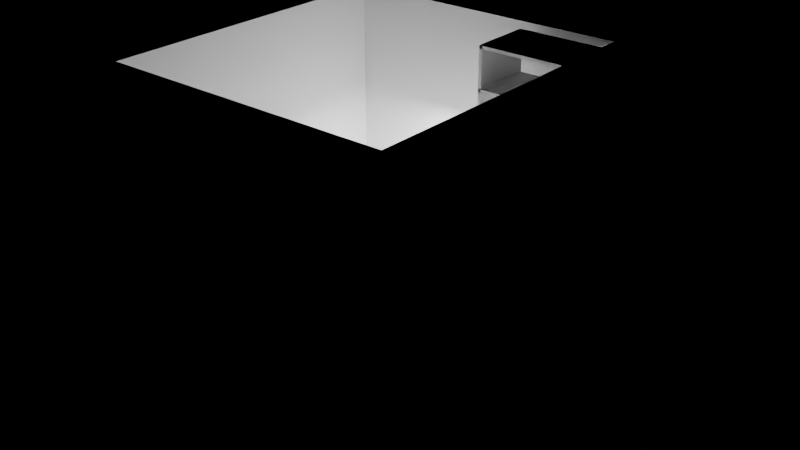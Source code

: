 # Source: e2363_after.blend  (saved by Blender 5.2.44; exported with 4.5.12 LTS)
import bpy
from mathutils import Matrix  # noqa: F401  (used for matrix-valued properties, if any)

bpy.ops.wm.read_factory_settings(use_empty=True)
scene = bpy.context.scene
scene.name = 'Scene'

# ---- materials (node trees are filled in below, after node groups)
mat_muro_pintura = bpy.data.materials.new('Muro_Pintura')
mat_parquet = bpy.data.materials.new('Parquet')
mat_madera_roble = bpy.data.materials.new('Madera_Roble')
mat_cuero = bpy.data.materials.new('Cuero')

# ---- material node trees
mat_muro_pintura.use_nodes = True; mat_muro_pintura.node_tree.nodes.clear()
_N = mat_muro_pintura.node_tree.nodes; _L = mat_muro_pintura.node_tree.links
n0 = _N.new('ShaderNodeBsdfPrincipled'); n0.name = 'Principled BSDF'; n0.location = (-200, 100)
n0.inputs[3].default_value = 1.45
n0.inputs[10].default_value = 0.005
n1 = _N.new('ShaderNodeOutputMaterial'); n1.name = 'Material Output'; n1.location = (200, 100)
_L.new(n0.outputs[0], n1.inputs[0])
n1.is_active_output = True
mat_parquet.use_nodes = True; mat_parquet.node_tree.nodes.clear()
_N = mat_parquet.node_tree.nodes; _L = mat_parquet.node_tree.links
n0 = _N.new('ShaderNodeBsdfPrincipled'); n0.name = 'Principled BSDF'; n0.location = (-200, 100)
n0.inputs[3].default_value = 1.45
n0.inputs[10].default_value = 0.005
n1 = _N.new('ShaderNodeOutputMaterial'); n1.name = 'Material Output'; n1.location = (200, 100)
_L.new(n0.outputs[0], n1.inputs[0])
n1.is_active_output = True
mat_madera_roble.use_nodes = True; mat_madera_roble.node_tree.nodes.clear()
_N = mat_madera_roble.node_tree.nodes; _L = mat_madera_roble.node_tree.links
n0 = _N.new('ShaderNodeBsdfPrincipled'); n0.name = 'Principled BSDF'; n0.location = (-200, 100)
n0.inputs[3].default_value = 1.45
n0.inputs[10].default_value = 0.005
n1 = _N.new('ShaderNodeOutputMaterial'); n1.name = 'Material Output'; n1.location = (200, 100)
_L.new(n0.outputs[0], n1.inputs[0])
n1.is_active_output = True
mat_cuero.use_nodes = True; mat_cuero.node_tree.nodes.clear()
_N = mat_cuero.node_tree.nodes; _L = mat_cuero.node_tree.links
n0 = _N.new('ShaderNodeBsdfPrincipled'); n0.name = 'Principled BSDF'; n0.location = (-200, 100)
n0.inputs[3].default_value = 1.45
n0.inputs[10].default_value = 0.005
n1 = _N.new('ShaderNodeOutputMaterial'); n1.name = 'Material Output'; n1.location = (200, 100)
_L.new(n0.outputs[0], n1.inputs[0])
n1.is_active_output = True

# ---- lights
light_luz_escritorio = bpy.data.lights.new('Luz_Escritorio', 'AREA')
light_luz_escritorio.energy = 80.0
light_luz_escritorio.shadow_soft_size = 0.25

# ---- meshes
me_oficina_muro_sur_cuerpo_mesh = bpy.data.meshes.new('Oficina_Muro_Sur_Cuerpo_mesh')
me_oficina_muro_sur_cuerpo_mesh.from_pydata([(0.0, 0.0, 0.0), (3.2, 0.0, 0.0), (3.2, 0.2, 0.0), (0.0, 0.2, 0.0), (0.0, 0.0, 2.8), (3.2, 0.0, 2.8), (3.2, 0.2, 2.8), (0.0, 0.2, 2.8)], [], [(0, 1, 2, 3), (4, 5, 6, 7), (0, 1, 5, 4), (1, 2, 6, 5), (2, 3, 7, 6), (3, 0, 4, 7)])
me_oficina_muro_sur_cuerpo_mesh.materials.append(mat_muro_pintura)
me_oficina_muro_sur_cuerpo_mesh.update()
me_oficina_muro_norte_cuerpo_mesh = bpy.data.meshes.new('Oficina_Muro_Norte_Cuerpo_mesh')
me_oficina_muro_norte_cuerpo_mesh.from_pydata([(0.0, 0.0, 0.0), (3.2, 0.0, 0.0), (3.2, 0.2, 0.0), (0.0, 0.2, 0.0), (0.0, 0.0, 2.8), (3.2, 0.0, 2.8), (3.2, 0.2, 2.8), (0.0, 0.2, 2.8)], [], [(0, 1, 2, 3), (4, 5, 6, 7), (0, 1, 5, 4), (1, 2, 6, 5), (2, 3, 7, 6), (3, 0, 4, 7)])
me_oficina_muro_norte_cuerpo_mesh.materials.append(mat_muro_pintura)
me_oficina_muro_norte_cuerpo_mesh.update()
me_oficina_muro_oeste_cuerpo_mesh = bpy.data.meshes.new('Oficina_Muro_Oeste_Cuerpo_mesh')
me_oficina_muro_oeste_cuerpo_mesh.from_pydata([(0.0, 0.0, 0.0), (3.0, 0.0, 0.0), (3.0, 0.2, 0.0), (0.0, 0.2, 0.0), (0.0, 0.0, 2.8), (3.0, 0.0, 2.8), (3.0, 0.2, 2.8), (0.0, 0.2, 2.8)], [], [(0, 1, 2, 3), (4, 5, 6, 7), (0, 1, 5, 4), (1, 2, 6, 5), (2, 3, 7, 6), (3, 0, 4, 7)])
me_oficina_muro_oeste_cuerpo_mesh.materials.append(mat_muro_pintura)
me_oficina_muro_oeste_cuerpo_mesh.update()
me_oficina_muro_este_cuerpo_mesh = bpy.data.meshes.new('Oficina_Muro_Este_Cuerpo_mesh')
me_oficina_muro_este_cuerpo_mesh.from_pydata([(0.0, 0.0, 0.0), (3.0, 0.0, 0.0), (3.0, 0.2, 0.0), (0.0, 0.2, 0.0), (0.0, 0.0, 2.8), (3.0, 0.0, 2.8), (3.0, 0.2, 2.8), (0.0, 0.2, 2.8)], [], [(0, 1, 2, 3), (4, 5, 6, 7), (0, 1, 5, 4), (1, 2, 6, 5), (2, 3, 7, 6), (3, 0, 4, 7)])
me_oficina_muro_este_cuerpo_mesh.materials.append(mat_muro_pintura)
me_oficina_muro_este_cuerpo_mesh.update()
me_oficina_suelo_mesh = bpy.data.meshes.new('Oficina_Suelo_mesh')
me_oficina_suelo_mesh.from_pydata([(0.0, 0.0, 0.0), (2.8, 0.0, 0.0), (2.8, 3.0, 0.0), (0.0, 3.0, 0.0), (0.0, 0.0, 0.2), (2.8, 0.0, 0.2), (2.8, 3.0, 0.2), (0.0, 3.0, 0.2)], [], [(0, 3, 2, 1), (4, 5, 6, 7), (2, 3, 7, 6), (0, 1, 5, 4), (1, 2, 6, 5), (3, 0, 4, 7)])
me_oficina_suelo_mesh.materials.append(mat_parquet)
me_oficina_suelo_mesh.update()
me_cube = bpy.data.meshes.new('Cube')
me_cube.from_pydata([(1.0, -4.0, -1.0), (-1.0, -1.0, -1.0), (-1.0, -1.0, 1.0), (1.0, -4.0, 1.0), (1.0, -1.431e-06, -1.0), (-1.0, 1.0, -1.0), (1.0, -1.431e-06, 1.0), (-1.0, 1.0, 1.0), (1.0, -1.0, -1.0), (1.6, -4.0, -1.0), (1.0, -1.0, 1.0), (1.6, -4.0, 1.0), (1.0, 1.0, -1.0), (1.6, -1.431e-06, -1.0), (1.0, 1.0, 1.0), (1.6, -1.431e-06, 1.0), (1.0, -1.431e-06, 1.0), (1.0, -1.431e-06, -1.0), (1.0, -1.0, 1.0), (1.0, -1.0, -1.0)], [], [(1, 2, 7, 5), (5, 7, 14, 12), (17, 12, 14, 16), (2, 1, 19, 18), (19, 1, 5, 12, 17, 4), (4, 17, 8, 19), (16, 14, 7, 2, 18, 6), (6, 18, 10, 16), (0, 3, 18, 19), (16, 15, 13, 17), (13, 15, 11, 9), (9, 11, 3, 0), (17, 13, 9, 0, 19, 8), (16, 10, 18, 3, 11, 15)])
_uv = me_cube.uv_layers.new(name='UVMap')
_uv.uv.foreach_set('vector', [0.375, 0.0, 0.625, 0.0, 0.625, 0.25, 0.375, 0.25, 0.375, 0.25, 0.625, 0.25, 0.625, 0.5, 0.375, 0.5, 0.375, 0.625, 0.375, 0.5, 0.625, 0.5, 0.625, 0.625, 0.625, 1.0, 0.375, 1.0, 0.375, 0.75, 0.625, 0.75, 0.375, 0.75, 0.125, 0.75, 0.125, 0.5, 0.375, 0.5, 0.375, 0.625, 0.375, 0.625, 0.375, 0.625, 0.375, 0.625, 0.375, 0.75, 0.375, 0.75, 0.625, 0.625, 0.625, 0.5, 0.875, 0.5, 0.875, 0.75, 0.625, 0.75, 0.625, 0.625, 0.625, 0.625, 0.625, 0.75, 0.625, 0.75, 0.625, 0.625, 0.375, 0.0, 0.625, 0.0, 0.625, 0.1875, 0.375, 0.1875, 0.625, 0.25, 0.625, 0.5, 0.375, 0.5, 0.375, 0.25, 0.375, 0.5, 0.625, 0.5, 0.625, 0.75, 0.375, 0.75, 0.375, 0.75, 0.625, 0.75, 0.625, 1.0, 0.375, 1.0, 0.125, 0.5, 0.375, 0.5, 0.375, 0.75, 0.125, 0.75, 0.125, 0.5625, 0.125, 0.5625, 0.875, 0.5, 0.875, 0.5625, 0.875, 0.5625, 0.875, 0.75, 0.625, 0.75, 0.625, 0.5])
me_cube.materials.append(mat_madera_roble)
me_cube.update()
me_cube_002 = bpy.data.meshes.new('Cube.002')
me_cube_002.from_pydata([(-1.0, -1.0, -1.0), (-1.0, -1.0, 1.0), (-1.0, 1.0, -1.0), (-1.0, 1.0, 1.0), (1.0, -1.0, -1.0), (1.0, -1.0, 1.0), (1.0, 1.0, -1.0), (1.0, 1.0, 1.0)], [], [(0, 1, 3, 2), (2, 3, 7, 6), (6, 7, 5, 4), (4, 5, 1, 0), (2, 6, 4, 0), (7, 3, 1, 5)])
_uv = me_cube_002.uv_layers.new(name='UVMap')
_uv.uv.foreach_set('vector', [0.375, 0.0, 0.625, 0.0, 0.625, 0.25, 0.375, 0.25, 0.375, 0.25, 0.625, 0.25, 0.625, 0.5, 0.375, 0.5, 0.375, 0.5, 0.625, 0.5, 0.625, 0.75, 0.375, 0.75, 0.375, 0.75, 0.625, 0.75, 0.625, 1.0, 0.375, 1.0, 0.125, 0.5, 0.375, 0.5, 0.375, 0.75, 0.125, 0.75, 0.625, 0.5, 0.875, 0.5, 0.875, 0.75, 0.625, 0.75])
me_cube_002.materials.append(mat_madera_roble)
me_cube_002.update()
me_cube_003 = bpy.data.meshes.new('Cube.003')
me_cube_003.from_pydata([(-1.0, -1.0, -1.0), (-1.0, -1.0, 1.0), (-1.0, 1.0, -1.0), (-1.0, 1.0, 1.0), (1.0, -1.0, -1.0), (1.0, -1.0, 1.0), (1.0, 1.0, -1.0), (1.0, 1.0, 1.0)], [], [(0, 1, 3, 2), (2, 3, 7, 6), (6, 7, 5, 4), (4, 5, 1, 0), (2, 6, 4, 0), (7, 3, 1, 5)])
_uv = me_cube_003.uv_layers.new(name='UVMap')
_uv.uv.foreach_set('vector', [0.375, 0.0, 0.625, 0.0, 0.625, 0.25, 0.375, 0.25, 0.375, 0.25, 0.625, 0.25, 0.625, 0.5, 0.375, 0.5, 0.375, 0.5, 0.625, 0.5, 0.625, 0.75, 0.375, 0.75, 0.375, 0.75, 0.625, 0.75, 0.625, 1.0, 0.375, 1.0, 0.125, 0.5, 0.375, 0.5, 0.375, 0.75, 0.125, 0.75, 0.625, 0.5, 0.875, 0.5, 0.875, 0.75, 0.625, 0.75])
me_cube_003.materials.append(mat_madera_roble)
me_cube_003.update()
me_cube_004 = bpy.data.meshes.new('Cube.004')
me_cube_004.from_pydata([(-1.0, -1.0, -1.0), (-1.0, -1.0, 1.0), (-1.0, 1.0, -1.0), (-1.0, 1.0, 1.0), (1.0, -1.0, -1.0), (1.0, -1.0, 1.0), (1.0, 1.0, -1.0), (1.0, 1.0, 1.0)], [], [(0, 1, 3, 2), (2, 3, 7, 6), (6, 7, 5, 4), (4, 5, 1, 0), (2, 6, 4, 0), (7, 3, 1, 5)])
_uv = me_cube_004.uv_layers.new(name='UVMap')
_uv.uv.foreach_set('vector', [0.375, 0.0, 0.625, 0.0, 0.625, 0.25, 0.375, 0.25, 0.375, 0.25, 0.625, 0.25, 0.625, 0.5, 0.375, 0.5, 0.375, 0.5, 0.625, 0.5, 0.625, 0.75, 0.375, 0.75, 0.375, 0.75, 0.625, 0.75, 0.625, 1.0, 0.375, 1.0, 0.125, 0.5, 0.375, 0.5, 0.375, 0.75, 0.125, 0.75, 0.625, 0.5, 0.875, 0.5, 0.875, 0.75, 0.625, 0.75])
me_cube_004.materials.append(mat_madera_roble)
me_cube_004.update()
me_cube_005 = bpy.data.meshes.new('Cube.005')
me_cube_005.from_pydata([(-1.0, -1.0, -1.0), (-1.0, -1.0, 1.0), (-1.0, 1.0, -1.0), (-1.0, 1.0, 1.0), (1.0, -1.0, -1.0), (1.0, -1.0, 1.0), (1.0, 1.0, -1.0), (1.0, 1.0, 1.0)], [], [(0, 1, 3, 2), (2, 3, 7, 6), (6, 7, 5, 4), (4, 5, 1, 0), (2, 6, 4, 0), (7, 3, 1, 5)])
_uv = me_cube_005.uv_layers.new(name='UVMap')
_uv.uv.foreach_set('vector', [0.375, 0.0, 0.625, 0.0, 0.625, 0.25, 0.375, 0.25, 0.375, 0.25, 0.625, 0.25, 0.625, 0.5, 0.375, 0.5, 0.375, 0.5, 0.625, 0.5, 0.625, 0.75, 0.375, 0.75, 0.375, 0.75, 0.625, 0.75, 0.625, 1.0, 0.375, 1.0, 0.125, 0.5, 0.375, 0.5, 0.375, 0.75, 0.125, 0.75, 0.625, 0.5, 0.875, 0.5, 0.875, 0.75, 0.625, 0.75])
me_cube_005.materials.append(mat_madera_roble)
me_cube_005.update()
me_cube_006 = bpy.data.meshes.new('Cube.006')
me_cube_006.from_pydata([(-1.0, -1.0, -1.0), (-1.0, -1.0, 1.0), (-1.0, 1.0, -1.0), (-1.0, 1.0, 1.0), (1.0, -1.0, -1.0), (1.0, -1.0, 1.0), (1.0, 1.0, -1.0), (1.0, 1.0, 1.0)], [], [(0, 1, 3, 2), (2, 3, 7, 6), (6, 7, 5, 4), (4, 5, 1, 0), (2, 6, 4, 0), (7, 3, 1, 5)])
_uv = me_cube_006.uv_layers.new(name='UVMap')
_uv.uv.foreach_set('vector', [0.375, 0.0, 0.625, 0.0, 0.625, 0.25, 0.375, 0.25, 0.375, 0.25, 0.625, 0.25, 0.625, 0.5, 0.375, 0.5, 0.375, 0.5, 0.625, 0.5, 0.625, 0.75, 0.375, 0.75, 0.375, 0.75, 0.625, 0.75, 0.625, 1.0, 0.375, 1.0, 0.125, 0.5, 0.375, 0.5, 0.375, 0.75, 0.125, 0.75, 0.625, 0.5, 0.875, 0.5, 0.875, 0.75, 0.625, 0.75])
me_cube_006.materials.append(mat_madera_roble)
me_cube_006.update()
me_cube_007 = bpy.data.meshes.new('Cube.007')
me_cube_007.from_pydata([(-1.0, -1.0, -1.0), (-1.0, -1.0, 1.0), (-1.0, 1.0, -1.0), (-1.0, 1.0, 1.0), (1.0, -1.0, -1.0), (1.0, -1.0, 1.0), (1.0, 1.0, -1.0), (1.0, 1.0, 1.0)], [], [(0, 1, 3, 2), (2, 3, 7, 6), (6, 7, 5, 4), (4, 5, 1, 0), (2, 6, 4, 0), (7, 3, 1, 5)])
_uv = me_cube_007.uv_layers.new(name='UVMap')
_uv.uv.foreach_set('vector', [0.375, 0.0, 0.625, 0.0, 0.625, 0.25, 0.375, 0.25, 0.375, 0.25, 0.625, 0.25, 0.625, 0.5, 0.375, 0.5, 0.375, 0.5, 0.625, 0.5, 0.625, 0.75, 0.375, 0.75, 0.375, 0.75, 0.625, 0.75, 0.625, 1.0, 0.375, 1.0, 0.125, 0.5, 0.375, 0.5, 0.375, 0.75, 0.125, 0.75, 0.625, 0.5, 0.875, 0.5, 0.875, 0.75, 0.625, 0.75])
me_cube_007.materials.append(mat_madera_roble)
me_cube_007.update()
me_cube_008 = bpy.data.meshes.new('Cube.008')
me_cube_008.from_pydata([(-1.0, -1.0, -1.0), (-1.0, -1.0, 1.0), (-1.0, 1.0, -1.0), (-1.0, 1.0, 1.0), (1.0, -1.0, -1.0), (1.0, -1.0, 1.0), (1.0, 1.0, -1.0), (1.0, 1.0, 1.0)], [], [(0, 1, 3, 2), (2, 3, 7, 6), (6, 7, 5, 4), (4, 5, 1, 0), (2, 6, 4, 0), (7, 3, 1, 5)])
_uv = me_cube_008.uv_layers.new(name='UVMap')
_uv.uv.foreach_set('vector', [0.375, 0.0, 0.625, 0.0, 0.625, 0.25, 0.375, 0.25, 0.375, 0.25, 0.625, 0.25, 0.625, 0.5, 0.375, 0.5, 0.375, 0.5, 0.625, 0.5, 0.625, 0.75, 0.375, 0.75, 0.375, 0.75, 0.625, 0.75, 0.625, 1.0, 0.375, 1.0, 0.125, 0.5, 0.375, 0.5, 0.375, 0.75, 0.125, 0.75, 0.625, 0.5, 0.875, 0.5, 0.875, 0.75, 0.625, 0.75])
me_cube_008.materials.append(mat_madera_roble)
me_cube_008.update()
me_silla_oficina_pata_mesh = bpy.data.meshes.new('Silla_Oficina_Pata_mesh')
me_silla_oficina_pata_mesh.from_pydata([(0.0, 0.0, 0.0), (0.03, 0.0, 0.0), (0.03, 0.03, 0.0), (0.0, 0.03, 0.0), (0.0, 0.0, 0.45), (0.03, 0.0, 0.45), (0.03, 0.03, 0.45), (0.0, 0.03, 0.45)], [], [(0, 1, 2, 3), (4, 5, 6, 7), (0, 1, 5, 4), (1, 2, 6, 5), (2, 3, 7, 6), (3, 0, 4, 7)])
me_silla_oficina_pata_mesh.materials.append(mat_cuero)
me_silla_oficina_pata_mesh.update()
me_silla_oficina_pata_mesh_001 = bpy.data.meshes.new('Silla_Oficina_Pata_mesh.001')
me_silla_oficina_pata_mesh_001.from_pydata([(0.0, 0.0, 0.0), (0.03, 0.0, 0.0), (0.03, 0.03, 0.0), (0.0, 0.03, 0.0), (0.0, 0.0, 0.45), (0.03, 0.0, 0.45), (0.03, 0.03, 0.45), (0.0, 0.03, 0.45)], [], [(0, 1, 2, 3), (4, 5, 6, 7), (0, 1, 5, 4), (1, 2, 6, 5), (2, 3, 7, 6), (3, 0, 4, 7)])
me_silla_oficina_pata_mesh_001.materials.append(mat_cuero)
me_silla_oficina_pata_mesh_001.update()
me_silla_oficina_pata_mesh_002 = bpy.data.meshes.new('Silla_Oficina_Pata_mesh.002')
me_silla_oficina_pata_mesh_002.from_pydata([(0.0, 0.0, 0.0), (0.03, 0.0, 0.0), (0.03, 0.03, 0.0), (0.0, 0.03, 0.0), (0.0, 0.0, 0.45), (0.03, 0.0, 0.45), (0.03, 0.03, 0.45), (0.0, 0.03, 0.45)], [], [(0, 1, 2, 3), (4, 5, 6, 7), (0, 1, 5, 4), (1, 2, 6, 5), (2, 3, 7, 6), (3, 0, 4, 7)])
me_silla_oficina_pata_mesh_002.materials.append(mat_cuero)
me_silla_oficina_pata_mesh_002.update()
me_silla_oficina_pata_mesh_003 = bpy.data.meshes.new('Silla_Oficina_Pata_mesh.003')
me_silla_oficina_pata_mesh_003.from_pydata([(0.0, 0.0, 0.0), (0.03, 0.0, 0.0), (0.03, 0.03, 0.0), (0.0, 0.03, 0.0), (0.0, 0.0, 0.45), (0.03, 0.0, 0.45), (0.03, 0.03, 0.45), (0.0, 0.03, 0.45)], [], [(0, 1, 2, 3), (4, 5, 6, 7), (0, 1, 5, 4), (1, 2, 6, 5), (2, 3, 7, 6), (3, 0, 4, 7)])
me_silla_oficina_pata_mesh_003.materials.append(mat_cuero)
me_silla_oficina_pata_mesh_003.update()
me_silla_oficina_asiento_mesh = bpy.data.meshes.new('Silla_Oficina_Asiento_mesh')
me_silla_oficina_asiento_mesh.from_pydata([(0.0, 0.0, 0.0), (0.45, 0.0, 0.0), (0.45, 0.45, 0.0), (0.0, 0.45, 0.0), (0.0, 0.0, 0.03), (0.45, 0.0, 0.03), (0.45, 0.45, 0.03), (0.0, 0.45, 0.03)], [], [(0, 1, 2, 3), (4, 5, 6, 7), (0, 1, 5, 4), (1, 2, 6, 5), (2, 3, 7, 6), (3, 0, 4, 7)])
me_silla_oficina_asiento_mesh.materials.append(mat_cuero)
me_silla_oficina_asiento_mesh.update()
me_silla_oficina_respaldo_mesh = bpy.data.meshes.new('Silla_Oficina_Respaldo_mesh')
me_silla_oficina_respaldo_mesh.from_pydata([(0.0, 0.0, 0.0), (0.03, 0.0, 0.0), (0.03, 0.45, 0.0), (0.0, 0.45, 0.0), (0.0, 0.0, 0.45), (0.03, 0.0, 0.45), (0.03, 0.45, 0.45), (0.0, 0.45, 0.45)], [], [(0, 1, 2, 3), (4, 5, 6, 7), (0, 1, 5, 4), (1, 2, 6, 5), (2, 3, 7, 6), (3, 0, 4, 7)])
me_silla_oficina_respaldo_mesh.materials.append(mat_cuero)
me_silla_oficina_respaldo_mesh.update()

# ---- objects
ob_oficina = bpy.data.objects.new('Oficina', None)
ob_oficina_muro_sur = bpy.data.objects.new('Oficina_Muro_Sur', None)
ob_oficina_muro_sur_cuerpo = bpy.data.objects.new('Oficina_Muro_Sur_Cuerpo', me_oficina_muro_sur_cuerpo_mesh)
ob_oficina_muro_norte = bpy.data.objects.new('Oficina_Muro_Norte', None)
ob_oficina_muro_norte_cuerpo = bpy.data.objects.new('Oficina_Muro_Norte_Cuerpo', me_oficina_muro_norte_cuerpo_mesh)
ob_oficina_muro_oeste = bpy.data.objects.new('Oficina_Muro_Oeste', None)
ob_oficina_muro_oeste_cuerpo = bpy.data.objects.new('Oficina_Muro_Oeste_Cuerpo', me_oficina_muro_oeste_cuerpo_mesh)
ob_oficina_muro_este = bpy.data.objects.new('Oficina_Muro_Este', None)
ob_oficina_muro_este_cuerpo = bpy.data.objects.new('Oficina_Muro_Este_Cuerpo', me_oficina_muro_este_cuerpo_mesh)
ob_oficina_suelo_solido = bpy.data.objects.new('Oficina_Suelo_Solido', me_oficina_suelo_mesh)
ob_oficina_suelo = bpy.data.objects.new('Oficina_Suelo', None)
ob_escritorio_largo = bpy.data.objects.new('Escritorio_Largo', me_cube)
ob_panel_vertical_0 = bpy.data.objects.new('Panel_Vertical_0', me_cube_002)
ob_panel_vertical_1 = bpy.data.objects.new('Panel_Vertical_1', me_cube_003)
ob_panel_vertical_2 = bpy.data.objects.new('Panel_Vertical_2', me_cube_004)
ob_panel_horizontal_0 = bpy.data.objects.new('Panel_Horizontal_0', me_cube_005)
ob_panel_horizontal_1 = bpy.data.objects.new('Panel_Horizontal_1', me_cube_006)
ob_panel_horizontal_2 = bpy.data.objects.new('Panel_Horizontal_2', me_cube_007)
ob_panel_horizontal_3 = bpy.data.objects.new('Panel_Horizontal_3', me_cube_008)
ob_silla_oficina = bpy.data.objects.new('Silla_Oficina', None)
ob_silla_oficina_pata = bpy.data.objects.new('Silla_Oficina_Pata', me_silla_oficina_pata_mesh)
ob_silla_oficina_pata_001 = bpy.data.objects.new('Silla_Oficina_Pata.001', me_silla_oficina_pata_mesh_001)
ob_silla_oficina_pata_002 = bpy.data.objects.new('Silla_Oficina_Pata.002', me_silla_oficina_pata_mesh_002)
ob_silla_oficina_pata_003 = bpy.data.objects.new('Silla_Oficina_Pata.003', me_silla_oficina_pata_mesh_003)
ob_silla_oficina_asiento = bpy.data.objects.new('Silla_Oficina_Asiento', me_silla_oficina_asiento_mesh)
ob_silla_oficina_respaldo = bpy.data.objects.new('Silla_Oficina_Respaldo', me_silla_oficina_respaldo_mesh)
ob_luz_escritorio = bpy.data.objects.new('Luz_Escritorio', light_luz_escritorio)

# ---- transforms, parenting, visibility, modifiers, constraints
ob_oficina.location = (0.0, 0.0, 0.0)
ob_oficina.empty_display_type = 'ARROWS'
ob_oficina_muro_sur.parent = ob_oficina
ob_oficina_muro_sur.location = (0.0, 0.0, 0.0)
ob_oficina_muro_sur.empty_display_type = 'ARROWS'
ob_oficina_muro_sur_cuerpo.parent = ob_oficina_muro_sur
ob_oficina_muro_sur_cuerpo.location = (0.0, 0.0, 0.0)
ob_oficina_muro_norte.parent = ob_oficina
ob_oficina_muro_norte.location = (0.0, 3.2, 0.0)
ob_oficina_muro_norte.empty_display_type = 'ARROWS'
ob_oficina_muro_norte_cuerpo.parent = ob_oficina_muro_norte
ob_oficina_muro_norte_cuerpo.location = (0.0, 0.0, 0.0)
ob_oficina_muro_oeste.parent = ob_oficina
ob_oficina_muro_oeste.location = (0.0, 0.2, 0.0)
ob_oficina_muro_oeste.rotation_euler = (0.0, 0.0, 1.571)
ob_oficina_muro_oeste.empty_display_type = 'ARROWS'
ob_oficina_muro_oeste_cuerpo.parent = ob_oficina_muro_oeste
ob_oficina_muro_oeste_cuerpo.location = (0.0, 0.0, 0.0)
ob_oficina_muro_este.parent = ob_oficina
ob_oficina_muro_este.location = (3.0, 0.2, 0.0)
ob_oficina_muro_este.rotation_euler = (0.0, 0.0, 1.571)
ob_oficina_muro_este.empty_display_type = 'ARROWS'
ob_oficina_muro_este_cuerpo.parent = ob_oficina_muro_este
ob_oficina_muro_este_cuerpo.location = (0.0, 0.0, 0.0)
ob_oficina_suelo_solido.parent = ob_oficina_suelo
ob_oficina_suelo_solido.location = (0.0, 0.0, 0.0)
ob_oficina_suelo.parent = ob_oficina
ob_oficina_suelo.location = (0.2, 0.2, -0.2)
ob_oficina_suelo.empty_display_type = 'ARROWS'
ob_escritorio_largo.location = (1.0, 2.7, 0.75)
ob_escritorio_largo.scale = (1.0, 0.3, 0.02)
ob_panel_vertical_0.location = (2.0, 2.7, 1.775)
ob_panel_vertical_0.scale = (0.015, 0.3, 1.025)
ob_panel_vertical_1.location = (2.8, 2.7, 1.775)
ob_panel_vertical_1.scale = (0.015, 0.3, 1.025)
ob_panel_vertical_2.location = (3.6, 2.7, 1.775)
ob_panel_vertical_2.scale = (0.015, 0.3, 1.025)
ob_panel_horizontal_0.location = (2.4, 2.7, 1.2)
ob_panel_horizontal_0.scale = (0.415, 0.3, 0.015)
ob_panel_horizontal_1.location = (3.2, 2.7, 1.8)
ob_panel_horizontal_1.scale = (0.415, 0.3, 0.015)
ob_panel_horizontal_2.location = (2.8, 2.7, 2.4)
ob_panel_horizontal_2.scale = (0.815, 0.3, 0.015)
ob_panel_horizontal_3.location = (2.8, 2.7, 2.785)
ob_panel_horizontal_3.scale = (0.815, 0.3, 0.015)
ob_silla_oficina.location = (1.5, 2.0, 0.0)
ob_silla_oficina.empty_display_type = 'ARROWS'
ob_silla_oficina_pata.parent = ob_silla_oficina
ob_silla_oficina_pata.location = (0.0, 0.0, 0.0)
ob_silla_oficina_pata_001.parent = ob_silla_oficina
ob_silla_oficina_pata_001.location = (0.0, 0.42, 0.0)
ob_silla_oficina_pata_002.parent = ob_silla_oficina
ob_silla_oficina_pata_002.location = (0.42, 0.0, 0.0)
ob_silla_oficina_pata_003.parent = ob_silla_oficina
ob_silla_oficina_pata_003.location = (0.42, 0.42, 0.0)
ob_silla_oficina_asiento.parent = ob_silla_oficina
ob_silla_oficina_asiento.location = (0.0, 0.0, 0.45)
ob_silla_oficina_respaldo.parent = ob_silla_oficina
ob_silla_oficina_respaldo.location = (0.0, 0.0, 0.45)
ob_luz_escritorio.location = (1.5, 2.5, 1.8)

# ---- collection membership
scene.collection.objects.link(ob_oficina)
scene.collection.objects.link(ob_oficina_muro_sur)
scene.collection.objects.link(ob_oficina_muro_sur_cuerpo)
scene.collection.objects.link(ob_oficina_muro_norte)
scene.collection.objects.link(ob_oficina_muro_norte_cuerpo)
scene.collection.objects.link(ob_oficina_muro_oeste)
scene.collection.objects.link(ob_oficina_muro_oeste_cuerpo)
scene.collection.objects.link(ob_oficina_muro_este)
scene.collection.objects.link(ob_oficina_muro_este_cuerpo)
scene.collection.objects.link(ob_oficina_suelo_solido)
scene.collection.objects.link(ob_oficina_suelo)
scene.collection.objects.link(ob_escritorio_largo)
scene.collection.objects.link(ob_panel_vertical_0)
scene.collection.objects.link(ob_panel_vertical_1)
scene.collection.objects.link(ob_panel_vertical_2)
scene.collection.objects.link(ob_panel_horizontal_0)
scene.collection.objects.link(ob_panel_horizontal_1)
scene.collection.objects.link(ob_panel_horizontal_2)
scene.collection.objects.link(ob_panel_horizontal_3)
scene.collection.objects.link(ob_silla_oficina)
scene.collection.objects.link(ob_silla_oficina_pata)
scene.collection.objects.link(ob_silla_oficina_pata_001)
scene.collection.objects.link(ob_silla_oficina_pata_002)
scene.collection.objects.link(ob_silla_oficina_pata_003)
scene.collection.objects.link(ob_silla_oficina_asiento)
scene.collection.objects.link(ob_silla_oficina_respaldo)
scene.collection.objects.link(ob_luz_escritorio)

# ---- scene / render settings (as saved in the file)
scene.frame_start = 1; scene.frame_end = 250; scene.frame_set(1)
scene.render.engine = 'BLENDER_EEVEE_NEXT'
scene.render.bake_bias = 0.0
scene.render.bake_samples = 0
scene.render.compositor_device = 'GPU'
scene.eevee.use_volume_custom_range = False
scene.eevee.fast_gi_thickness_near = 0.1
scene.eevee.fast_gi_thickness_far = 0.0
scene.eevee.ray_tracing_options.screen_trace_thickness = 0.1
bpy.context.view_layer.update()

# ---- added for rendering (the .blend has no active camera): camera
cam_auto = bpy.data.cameras.new('AutoCamera')
cam_auto.lens = 50.0
cam_auto.sensor_width = 36.0
cam_auto.clip_end = 1000.0
ob_auto_camera = bpy.data.objects.new('AutoCamera', cam_auto)
scene.collection.objects.link(ob_auto_camera)
ob_auto_camera.location = (7.19013, -4.87915, 5.6861)
ob_auto_camera.rotation_euler = (1.09748, -7.21219e-08, 0.694738)
scene.camera = ob_auto_camera
bpy.context.view_layer.update()

